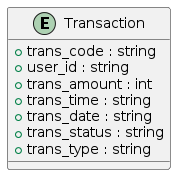

The diagram above was rendered by PlantUML. Its source (embedded in the PNG):
@startuml
entity Transaction {
  + trans_code : string
  + user_id : string
  + trans_amount : int
  + trans_time : string
  + trans_date : string
  + trans_status : string
  + trans_type : string
}
@enduml